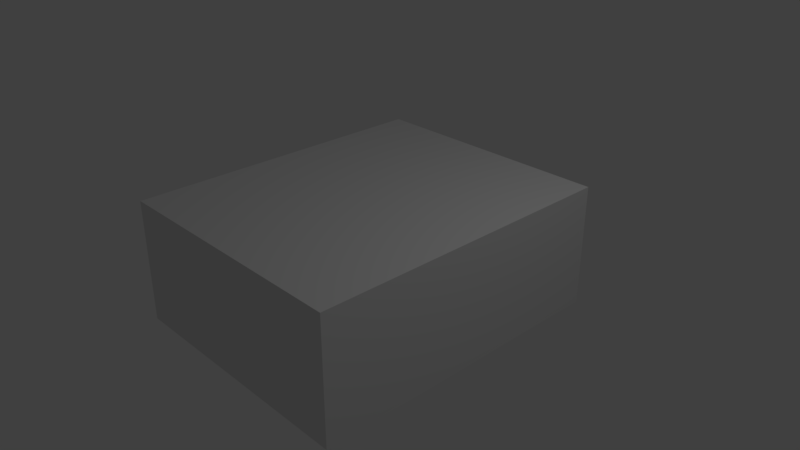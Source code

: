 # Source: Room1.blend  (saved by Blender 2.78.0; exported with 4.5.12 LTS)
import bpy
from mathutils import Matrix  # noqa: F401  (used for matrix-valued properties, if any)

bpy.ops.wm.read_factory_settings(use_empty=True)
scene = bpy.context.scene
scene.name = 'Scene'

# ---- collections
col_collection_1 = bpy.data.collections.new('Collection 1'); scene.collection.children.link(col_collection_1)

# ---- materials (node trees are filled in below, after node groups)
mat_room1 = bpy.data.materials.new('Room1')
mat_room1.alpha_threshold = 0.0
mat_room1.use_transparent_shadow = False
mat_room1.roughness = 0.5
mat_room1.line_color = (0.0, 0.0, 0.0, 1.0)

# ---- material node trees

# ---- world
world_world = bpy.data.worlds.new('World'); scene.world = world_world
world_world.color = (0.05088, 0.05088, 0.05088)
world_world.use_sun_shadow = False
world_world.sun_shadow_jitter_overblur = 0.0
world_world.cycles.sampling_method = 'MANUAL'

# ---- cameras
cam_camera = bpy.data.cameras.new('Camera')
cam_camera.clip_end = 100.0
cam_camera.lens = 35.0
cam_camera.sensor_width = 32.0
cam_camera.sensor_height = 18.0
cam_camera.ortho_scale = 7.314
cam_camera.dof.focus_distance = 0.0
cam_camera.dof.aperture_fstop = 128.0

# ---- lights
light_lamp = bpy.data.lights.new('Lamp', 'POINT')
light_lamp.transmission_factor = 0.0
light_lamp.cutoff_distance = 30.0
light_lamp.energy = 100.0
light_lamp.shadow_buffer_clip_start = 1.001
light_lamp.shadow_soft_size = 0.1
light_lamp.shadow_maximum_resolution = 0.006
light_lamp.use_absolute_resolution = True

# ---- meshes
me_cube = bpy.data.meshes.new('Cube')
me_cube.from_pydata([(1.753, 2.164, -0.8446), (1.753, -2.164, -0.8446), (-1.753, -2.164, -0.8446), (-1.753, 2.164, -0.8446), (1.753, 2.164, 0.8446), (1.753, -2.164, 0.8446), (-1.753, -2.164, 0.8446), (-1.753, 2.164, 0.8446)], [], [(0, 3, 2, 1), (4, 5, 6, 7), (0, 1, 5, 4), (1, 2, 6, 5), (2, 3, 7, 6), (4, 7, 3, 0)])
_uv = me_cube.uv_layers.new(name='UVMap')
_uv.uv.foreach_set('vector', [0.4029, 8.263e-08, 0.8058, 0.0, 0.8058, 0.5, 0.4029, 0.5, 0.4029, 0.0, 0.4029, 0.5, 1.507e-07, 0.5, 0.0, 5.509e-08, 0.0, 1.0, 0.0, 0.5, 0.1942, 0.5, 0.1942, 1.0, 0.8058, 0.4049, 0.8058, 2.754e-08, 1.0, 0.0, 1.0, 0.4049, 0.3884, 0.5, 0.3884, 1.0, 0.1942, 1.0, 0.1942, 0.5, 0.8058, 0.8099, 0.8058, 0.4049, 1.0, 0.4049, 1.0, 0.8099])
me_cube.materials.append(mat_room1)
me_cube.use_remesh_preserve_volume = False
me_cube.use_remesh_preserve_attributes = False
me_cube.use_mirror_vertex_groups = False
me_cube.update()

# ---- objects
ob_cube = bpy.data.objects.new('Cube', me_cube)
ob_lamp = bpy.data.objects.new('Lamp', light_lamp)
ob_camera = bpy.data.objects.new('Camera', cam_camera)

# ---- transforms, parenting, visibility, modifiers, constraints
ob_cube.location = (0.0, 0.0, 0.0)
ob_cube.lock_rotations_4d = False
ob_cube.empty_display_type = 'ARROWS'
ob_cube.lineart.crease_threshold = 0.0
ob_lamp.location = (4.076, 1.005, 5.904)
ob_lamp.rotation_euler = (0.6503, 0.05522, 1.866)
ob_lamp.lock_rotations_4d = False
ob_lamp.empty_display_type = 'ARROWS'
ob_lamp.color = (0.0, 0.0, 0.0, 0.0)
ob_lamp.lineart.crease_threshold = 0.0
ob_camera.location = (7.481, -6.508, 5.344)
ob_camera.rotation_euler = (1.109, 0.0, 0.8149)
ob_camera.lock_rotations_4d = False
ob_camera.empty_display_type = 'ARROWS'
ob_camera.color = (0.0, 0.0, 0.0, 0.0)
ob_camera.display_type = 'WIRE'
ob_camera.lineart.crease_threshold = 0.0

# ---- collection membership
col_collection_1.objects.link(ob_cube)
col_collection_1.objects.link(ob_lamp)
col_collection_1.objects.link(ob_camera)

# ---- scene / render settings (as saved in the file)
scene.camera = ob_camera
scene.frame_start = 1; scene.frame_end = 250; scene.frame_set(1)
scene.render.engine = 'BLENDER_EEVEE_NEXT'
scene.render.resolution_percentage = 50
scene.render.dither_intensity = 0.0
scene.cycles.use_denoising = False
scene.cycles.samples = 128
scene.cycles.sampling_pattern = 'TABULATED_SOBOL'
scene.cycles.light_sampling_threshold = 0.0
scene.cycles.use_adaptive_sampling = False
scene.cycles.use_light_tree = False
scene.cycles.blur_glossy = 0.0
scene.cycles.sample_clamp_indirect = 0.0
scene.view_settings.view_transform = 'Standard'
bpy.context.view_layer.update()
